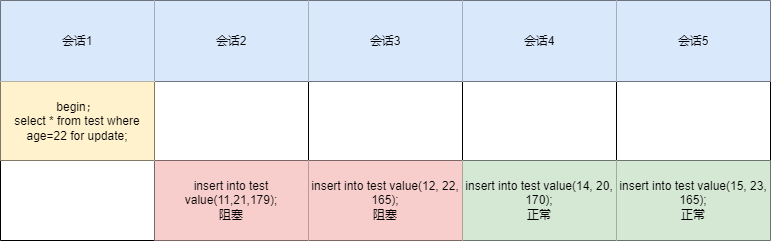

The diagram above was exported from draw.io. Its source (the exported page's mxGraphModel, read from the mxfile embedded in the PNG):
<mxGraphModel dx="1769" dy="574" grid="1" gridSize="10" guides="1" tooltips="1" connect="1" arrows="1" fold="1" page="1" pageScale="1" pageWidth="827" pageHeight="1169" math="0" shadow="0">
  <root>
    <mxCell id="0" />
    <mxCell id="1" parent="0" />
    <mxCell id="GNFVANjvtA-jW2-dk_v9-1" value="" style="shape=table;html=1;whiteSpace=wrap;startSize=0;container=1;collapsible=0;childLayout=tableLayout;strokeWidth=1;rounded=0;sketch=0;strokeColor=#000000;swimlaneFillColor=none;" parent="1" vertex="1">
      <mxGeometry x="-620" y="400" width="770" height="240" as="geometry" />
    </mxCell>
    <mxCell id="GNFVANjvtA-jW2-dk_v9-10" value="" style="shape=tableRow;horizontal=0;startSize=0;swimlaneHead=0;swimlaneBody=0;top=0;left=0;bottom=0;right=0;collapsible=0;dropTarget=0;fillColor=none;points=[[0,0.5],[1,0.5]];portConstraint=eastwest;strokeColor=#000000;strokeWidth=1;swimlaneFillColor=default;" parent="GNFVANjvtA-jW2-dk_v9-1" vertex="1">
      <mxGeometry width="770" height="81" as="geometry" />
    </mxCell>
    <mxCell id="GNFVANjvtA-jW2-dk_v9-11" value="会话1" style="shape=partialRectangle;html=1;whiteSpace=wrap;connectable=0;top=0;left=0;bottom=0;right=0;overflow=hidden;fillColor=#dae8fc;strokeColor=#000000;gradientColor=none;perimeterSpacing=0;strokeWidth=1;swimlaneFillColor=default;" parent="GNFVANjvtA-jW2-dk_v9-10" vertex="1">
      <mxGeometry width="154" height="81" as="geometry">
        <mxRectangle width="154" height="81" as="alternateBounds" />
      </mxGeometry>
    </mxCell>
    <mxCell id="GNFVANjvtA-jW2-dk_v9-12" value="会话2" style="shape=partialRectangle;html=1;whiteSpace=wrap;connectable=0;top=0;left=0;bottom=0;right=0;overflow=hidden;fillColor=#dae8fc;strokeColor=#000000;strokeWidth=1;swimlaneFillColor=default;" parent="GNFVANjvtA-jW2-dk_v9-10" vertex="1">
      <mxGeometry x="154" width="154" height="81" as="geometry">
        <mxRectangle width="154" height="81" as="alternateBounds" />
      </mxGeometry>
    </mxCell>
    <mxCell id="GNFVANjvtA-jW2-dk_v9-13" value="会话3" style="shape=partialRectangle;html=1;whiteSpace=wrap;connectable=0;fillColor=#dae8fc;top=0;left=0;bottom=0;right=0;overflow=hidden;pointerEvents=1;strokeColor=#000000;strokeWidth=1;swimlaneFillColor=default;" parent="GNFVANjvtA-jW2-dk_v9-10" vertex="1">
      <mxGeometry x="308" width="154" height="81" as="geometry">
        <mxRectangle width="154" height="81" as="alternateBounds" />
      </mxGeometry>
    </mxCell>
    <mxCell id="GNFVANjvtA-jW2-dk_v9-48" value="会话4" style="shape=partialRectangle;html=1;whiteSpace=wrap;connectable=0;fillColor=#dae8fc;top=0;left=0;bottom=0;right=0;overflow=hidden;pointerEvents=1;strokeColor=#000000;strokeWidth=1;swimlaneFillColor=default;" parent="GNFVANjvtA-jW2-dk_v9-10" vertex="1">
      <mxGeometry x="462" width="154" height="81" as="geometry">
        <mxRectangle width="154" height="81" as="alternateBounds" />
      </mxGeometry>
    </mxCell>
    <mxCell id="GNFVANjvtA-jW2-dk_v9-51" value="会话5" style="shape=partialRectangle;html=1;whiteSpace=wrap;connectable=0;fillColor=#dae8fc;top=0;left=0;bottom=0;right=0;overflow=hidden;pointerEvents=1;strokeColor=#000000;strokeWidth=1;swimlaneFillColor=default;" parent="GNFVANjvtA-jW2-dk_v9-10" vertex="1">
      <mxGeometry x="616" width="154" height="81" as="geometry">
        <mxRectangle width="154" height="81" as="alternateBounds" />
      </mxGeometry>
    </mxCell>
    <mxCell id="GNFVANjvtA-jW2-dk_v9-2" value="" style="shape=tableRow;horizontal=0;startSize=0;swimlaneHead=0;swimlaneBody=0;top=0;left=0;bottom=0;right=0;collapsible=0;dropTarget=0;fillColor=none;points=[[0,0.5],[1,0.5]];portConstraint=eastwest;strokeColor=#000000;strokeWidth=1;swimlaneFillColor=default;" parent="GNFVANjvtA-jW2-dk_v9-1" vertex="1">
      <mxGeometry y="81" width="770" height="79" as="geometry" />
    </mxCell>
    <mxCell id="GNFVANjvtA-jW2-dk_v9-3" value="begin；&lt;br&gt;select * from test where age=22 for update;" style="shape=partialRectangle;html=1;whiteSpace=wrap;connectable=0;fillColor=#fff2cc;top=0;left=0;bottom=0;right=0;overflow=hidden;strokeColor=#000000;strokeWidth=1;swimlaneFillColor=default;" parent="GNFVANjvtA-jW2-dk_v9-2" vertex="1">
      <mxGeometry width="154" height="79" as="geometry">
        <mxRectangle width="154" height="79" as="alternateBounds" />
      </mxGeometry>
    </mxCell>
    <mxCell id="GNFVANjvtA-jW2-dk_v9-4" value="" style="shape=partialRectangle;html=1;whiteSpace=wrap;connectable=0;fillColor=none;top=0;left=0;bottom=0;right=0;overflow=hidden;strokeWidth=1;strokeColor=#000000;swimlaneFillColor=default;" parent="GNFVANjvtA-jW2-dk_v9-2" vertex="1">
      <mxGeometry x="154" width="154" height="79" as="geometry">
        <mxRectangle width="154" height="79" as="alternateBounds" />
      </mxGeometry>
    </mxCell>
    <mxCell id="GNFVANjvtA-jW2-dk_v9-5" value="" style="shape=partialRectangle;html=1;whiteSpace=wrap;connectable=0;fillColor=none;top=0;left=0;bottom=0;right=0;overflow=hidden;strokeWidth=1;strokeColor=#000000;swimlaneFillColor=default;" parent="GNFVANjvtA-jW2-dk_v9-2" vertex="1">
      <mxGeometry x="308" width="154" height="79" as="geometry">
        <mxRectangle width="154" height="79" as="alternateBounds" />
      </mxGeometry>
    </mxCell>
    <mxCell id="GNFVANjvtA-jW2-dk_v9-49" style="shape=partialRectangle;html=1;whiteSpace=wrap;connectable=0;fillColor=none;top=0;left=0;bottom=0;right=0;overflow=hidden;strokeWidth=1;strokeColor=#000000;swimlaneFillColor=default;" parent="GNFVANjvtA-jW2-dk_v9-2" vertex="1">
      <mxGeometry x="462" width="154" height="79" as="geometry">
        <mxRectangle width="154" height="79" as="alternateBounds" />
      </mxGeometry>
    </mxCell>
    <mxCell id="GNFVANjvtA-jW2-dk_v9-52" style="shape=partialRectangle;html=1;whiteSpace=wrap;connectable=0;fillColor=none;top=0;left=0;bottom=0;right=0;overflow=hidden;strokeWidth=1;strokeColor=#000000;swimlaneFillColor=default;" parent="GNFVANjvtA-jW2-dk_v9-2" vertex="1">
      <mxGeometry x="616" width="154" height="79" as="geometry">
        <mxRectangle width="154" height="79" as="alternateBounds" />
      </mxGeometry>
    </mxCell>
    <mxCell id="GNFVANjvtA-jW2-dk_v9-6" value="" style="shape=tableRow;horizontal=0;startSize=0;swimlaneHead=0;swimlaneBody=0;top=0;left=0;bottom=0;right=0;collapsible=0;dropTarget=0;fillColor=none;points=[[0,0.5],[1,0.5]];portConstraint=eastwest;strokeColor=#000000;strokeWidth=1;swimlaneFillColor=default;" parent="GNFVANjvtA-jW2-dk_v9-1" vertex="1">
      <mxGeometry y="160" width="770" height="80" as="geometry" />
    </mxCell>
    <mxCell id="GNFVANjvtA-jW2-dk_v9-7" value="" style="shape=partialRectangle;html=1;whiteSpace=wrap;connectable=0;fillColor=none;top=0;left=0;bottom=0;right=0;overflow=hidden;strokeWidth=1;strokeColor=#000000;swimlaneFillColor=default;" parent="GNFVANjvtA-jW2-dk_v9-6" vertex="1">
      <mxGeometry width="154" height="80" as="geometry">
        <mxRectangle width="154" height="80" as="alternateBounds" />
      </mxGeometry>
    </mxCell>
    <mxCell id="GNFVANjvtA-jW2-dk_v9-8" value="insert into test value(11,21,179);&lt;br&gt;阻塞" style="shape=partialRectangle;html=1;whiteSpace=wrap;connectable=0;fillColor=#f8cecc;top=0;left=0;bottom=0;right=0;overflow=hidden;strokeColor=#000000;strokeWidth=1;swimlaneFillColor=default;" parent="GNFVANjvtA-jW2-dk_v9-6" vertex="1">
      <mxGeometry x="154" width="154" height="80" as="geometry">
        <mxRectangle width="154" height="80" as="alternateBounds" />
      </mxGeometry>
    </mxCell>
    <mxCell id="GNFVANjvtA-jW2-dk_v9-9" value="insert into test value(12, 22, 165);&lt;br&gt;阻塞" style="shape=partialRectangle;html=1;whiteSpace=wrap;connectable=0;fillColor=#f8cecc;top=0;left=0;bottom=0;right=0;overflow=hidden;strokeColor=#000000;strokeWidth=1;swimlaneFillColor=default;" parent="GNFVANjvtA-jW2-dk_v9-6" vertex="1">
      <mxGeometry x="308" width="154" height="80" as="geometry">
        <mxRectangle width="154" height="80" as="alternateBounds" />
      </mxGeometry>
    </mxCell>
    <mxCell id="GNFVANjvtA-jW2-dk_v9-50" value="insert into test value(14, 20, 170);&lt;br&gt;正常" style="shape=partialRectangle;html=1;whiteSpace=wrap;connectable=0;fillColor=#d5e8d4;top=0;left=0;bottom=0;right=0;overflow=hidden;strokeColor=#000000;strokeWidth=1;swimlaneFillColor=default;" parent="GNFVANjvtA-jW2-dk_v9-6" vertex="1">
      <mxGeometry x="462" width="154" height="80" as="geometry">
        <mxRectangle width="154" height="80" as="alternateBounds" />
      </mxGeometry>
    </mxCell>
    <mxCell id="GNFVANjvtA-jW2-dk_v9-53" value="insert into test value(15, 23, 165);&lt;br&gt;正常" style="shape=partialRectangle;html=1;whiteSpace=wrap;connectable=0;fillColor=#d5e8d4;top=0;left=0;bottom=0;right=0;overflow=hidden;strokeColor=#000000;strokeWidth=1;sketch=0;swimlaneFillColor=default;" parent="GNFVANjvtA-jW2-dk_v9-6" vertex="1">
      <mxGeometry x="616" width="154" height="80" as="geometry">
        <mxRectangle width="154" height="80" as="alternateBounds" />
      </mxGeometry>
    </mxCell>
  </root>
</mxGraphModel>